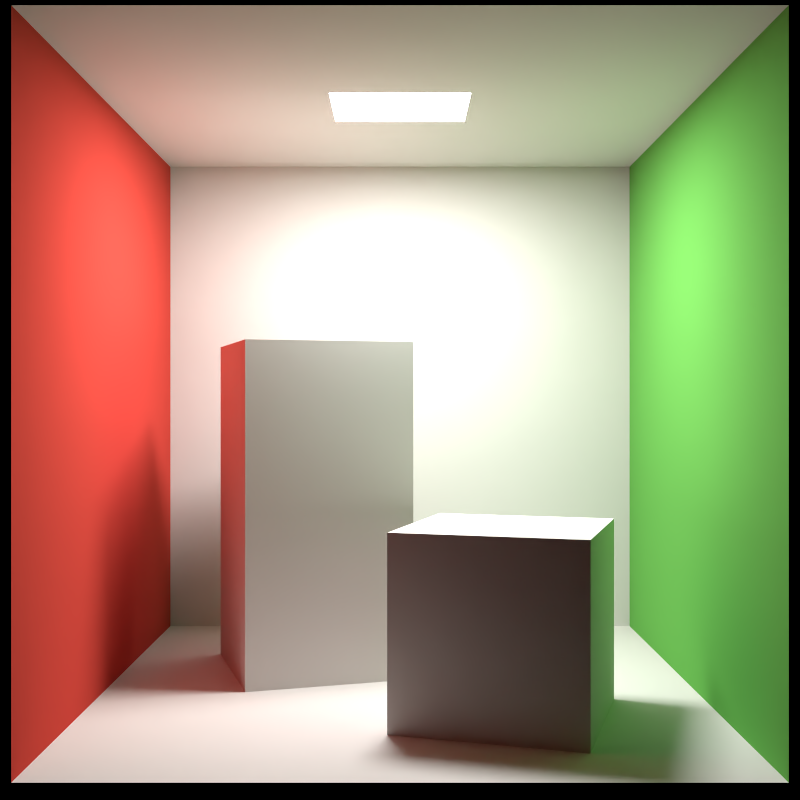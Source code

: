 # Source: cornell.blend  (saved by Blender 5.1.30; exported with 4.5.12 LTS)
import bpy
from mathutils import Matrix  # noqa: F401  (used for matrix-valued properties, if any)

bpy.ops.wm.read_factory_settings(use_empty=True)
scene = bpy.context.scene
scene.name = 'Scene'

# ---- materials (node trees are filled in below, after node groups)
mat_white = bpy.data.materials.new('white')
mat_white.diffuse_color = (0.725, 0.71, 0.68, 1.0)
mat_red = bpy.data.materials.new('red')
mat_red.diffuse_color = (0.63, 0.065, 0.05, 1.0)
mat_green = bpy.data.materials.new('green')
mat_green.diffuse_color = (0.14, 0.45, 0.091, 1.0)

# ---- material node trees
mat_white.use_nodes = True; mat_white.node_tree.nodes.clear()
_N = mat_white.node_tree.nodes; _L = mat_white.node_tree.links
n0 = _N.new('ShaderNodeOutputMaterial'); n0.name = 'Material Output'; n0.location = (0, 0)
n1 = _N.new('ShaderNodeBsdfDiffuse'); n1.name = 'Diffuse BSDF'; n1.location = (0, 0)
n1.inputs[0].default_value = (0.725, 0.71, 0.68, 1.0)
_L.new(n1.outputs[0], n0.inputs[0])
n0.is_active_output = True
mat_red.use_nodes = True; mat_red.node_tree.nodes.clear()
_N = mat_red.node_tree.nodes; _L = mat_red.node_tree.links
n0 = _N.new('ShaderNodeOutputMaterial'); n0.name = 'Material Output'; n0.location = (0, 0)
n1 = _N.new('ShaderNodeBsdfDiffuse'); n1.name = 'Diffuse BSDF'; n1.location = (0, 0)
n1.inputs[0].default_value = (0.63, 0.065, 0.05, 1.0)
_L.new(n1.outputs[0], n0.inputs[0])
n0.is_active_output = True
mat_green.use_nodes = True; mat_green.node_tree.nodes.clear()
_N = mat_green.node_tree.nodes; _L = mat_green.node_tree.links
n0 = _N.new('ShaderNodeOutputMaterial'); n0.name = 'Material Output'; n0.location = (0, 0)
n1 = _N.new('ShaderNodeBsdfDiffuse'); n1.name = 'Diffuse BSDF'; n1.location = (0, 0)
n1.inputs[0].default_value = (0.14, 0.45, 0.091, 1.0)
_L.new(n1.outputs[0], n0.inputs[0])
n0.is_active_output = True

# ---- cameras
cam_camera = bpy.data.cameras.new('camera')
cam_camera.sensor_fit = 'VERTICAL'
cam_camera.clip_start = 0.0001
cam_camera.clip_end = 1e+05
cam_camera.lens = 33.61

# ---- lights
light_ceiling_light = bpy.data.lights.new('ceiling_light', 'AREA')
light_ceiling_light.energy = 4.0
light_ceiling_light.shape = 'RECTANGLE'
light_ceiling_light.size = 0.13
light_ceiling_light.size_y = 0.105

# ---- meshes
me_floor = bpy.data.meshes.new('floor')
me_floor.from_pydata([(-0.2775, -0.2775, 0.0), (0.2775, -0.2775, 0.0), (0.2775, 0.2775, 0.0), (-0.2775, 0.2775, 0.0)], [], [(0, 1, 2, 3)])
me_floor.materials.append(mat_white)
me_floor.update()
me_ceiling = bpy.data.meshes.new('ceiling')
me_ceiling.from_pydata([(-0.2775, 0.2775, 0.555), (0.2775, 0.2775, 0.555), (0.2775, -0.2775, 0.555), (-0.2775, -0.2775, 0.555)], [], [(0, 1, 2, 3)])
me_ceiling.materials.append(mat_white)
me_ceiling.update()
me_back_wall = bpy.data.meshes.new('back_wall')
me_back_wall.from_pydata([(-0.2775, 0.2775, 0.0), (0.2775, 0.2775, 0.0), (0.2775, 0.2775, 0.555), (-0.2775, 0.2775, 0.555)], [], [(0, 1, 2, 3)])
me_back_wall.materials.append(mat_white)
me_back_wall.update()
me_left_wall = bpy.data.meshes.new('left_wall')
me_left_wall.from_pydata([(-0.2775, -0.2775, 0.0), (-0.2775, 0.2775, 0.0), (-0.2775, 0.2775, 0.555), (-0.2775, -0.2775, 0.555)], [], [(0, 1, 2, 3)])
me_left_wall.materials.append(mat_red)
me_left_wall.update()
me_right_wall = bpy.data.meshes.new('right_wall')
me_right_wall.from_pydata([(0.2775, -0.2775, 0.555), (0.2775, 0.2775, 0.555), (0.2775, 0.2775, 0.0), (0.2775, -0.2775, 0.0)], [], [(0, 1, 2, 3)])
me_right_wall.materials.append(mat_green)
me_right_wall.update()
me_short_box = bpy.data.meshes.new('short_box')
me_short_box.from_pydata([(-0.0825, -0.0825, 0.0), (0.0825, -0.0825, 0.0), (0.0825, 0.0825, 0.0), (-0.0825, 0.0825, 0.0), (-0.0825, -0.0825, 0.165), (0.0825, -0.0825, 0.165), (0.0825, 0.0825, 0.165), (-0.0825, 0.0825, 0.165)], [], [(0, 3, 2, 1), (4, 5, 6, 7), (0, 1, 5, 4), (1, 2, 6, 5), (2, 3, 7, 6), (3, 0, 4, 7)])
me_short_box.materials.append(mat_white)
me_short_box.update()
me_tall_box = bpy.data.meshes.new('tall_box')
me_tall_box.from_pydata([(-0.0825, -0.0825, 0.0), (0.0825, -0.0825, 0.0), (0.0825, 0.0825, 0.0), (-0.0825, 0.0825, 0.0), (-0.0825, -0.0825, 0.33), (0.0825, -0.0825, 0.33), (0.0825, 0.0825, 0.33), (-0.0825, 0.0825, 0.33)], [], [(0, 3, 2, 1), (4, 5, 6, 7), (0, 1, 5, 4), (1, 2, 6, 5), (2, 3, 7, 6), (3, 0, 4, 7)])
me_tall_box.materials.append(mat_white)
me_tall_box.update()

# ---- objects
ob_floor = bpy.data.objects.new('floor', me_floor)
ob_ceiling = bpy.data.objects.new('ceiling', me_ceiling)
ob_back_wall = bpy.data.objects.new('back_wall', me_back_wall)
ob_left_wall = bpy.data.objects.new('left_wall', me_left_wall)
ob_right_wall = bpy.data.objects.new('right_wall', me_right_wall)
ob_short_box = bpy.data.objects.new('short_box', me_short_box)
ob_tall_box = bpy.data.objects.new('tall_box', me_tall_box)
ob_ceiling_light = bpy.data.objects.new('ceiling_light', light_ceiling_light)
ob_camera = bpy.data.objects.new('camera', cam_camera)

# ---- transforms, parenting, visibility, modifiers, constraints
ob_floor.location = (0.0, 0.0, 0.0)
ob_floor.shadow_terminator_geometry_offset = 0.0
ob_ceiling.location = (0.0, 0.0, 0.0)
ob_ceiling.shadow_terminator_geometry_offset = 0.0
ob_back_wall.location = (0.0, 0.0, 0.0)
ob_back_wall.shadow_terminator_geometry_offset = 0.0
ob_left_wall.location = (0.0, 0.0, 0.0)
ob_left_wall.shadow_terminator_geometry_offset = 0.0
ob_right_wall.location = (0.0, 0.0, 0.0)
ob_right_wall.shadow_terminator_geometry_offset = 0.0
ob_short_box.location = (0.0925, -0.1085, 0.0)
ob_short_box.rotation_euler = (0.0, 0.0, -0.2967)
ob_short_box.shadow_terminator_geometry_offset = 0.0
ob_tall_box.location = (-0.09, 0.0735, 0.0)
ob_tall_box.rotation_euler = (0.0, 0.0, 0.2967)
ob_tall_box.shadow_terminator_geometry_offset = 0.0
ob_ceiling_light.location = (0.0, 0.0, 0.554)
ob_ceiling_light.visible_camera = True
ob_camera.location = (0.0, -1.077, 0.273)
ob_camera.rotation_euler = (1.571, 0.0, 0.0)

# ---- collection membership
scene.collection.objects.link(ob_floor)
scene.collection.objects.link(ob_ceiling)
scene.collection.objects.link(ob_back_wall)
scene.collection.objects.link(ob_left_wall)
scene.collection.objects.link(ob_right_wall)
scene.collection.objects.link(ob_short_box)
scene.collection.objects.link(ob_tall_box)
scene.collection.objects.link(ob_ceiling_light)
scene.collection.objects.link(ob_camera)

# ---- scene / render settings (as saved in the file)
scene.camera = ob_camera
scene.frame_start = 1; scene.frame_end = 250; scene.frame_set(1)
scene.render.engine = 'CYCLES'
scene.render.image_settings.file_format = 'OPEN_EXR'
scene.render.image_settings.color_mode = 'RGB'
scene.render.image_settings.color_depth = '32'
scene.render.resolution_x = 512
scene.render.resolution_y = 512
scene.render.dither_intensity = 0.0
scene.render.use_compositing = False
scene.render.use_sequencer = False
scene.render.bake_bias = 0.0
scene.render.bake_samples = 0
scene.cycles.use_denoising = False
scene.cycles.samples = 128
scene.cycles.sampling_pattern = 'TABULATED_SOBOL'
scene.cycles.light_sampling_threshold = 0.0
scene.cycles.use_adaptive_sampling = False
scene.cycles.blur_glossy = 0.0
scene.cycles.max_bounces = 3
scene.cycles.diffuse_bounces = 3
scene.cycles.glossy_bounces = 3
scene.cycles.transmission_bounces = 3
scene.cycles.transparent_max_bounces = 1024
scene.cycles.pixel_filter_type = 'BOX'
scene.cycles.filter_width = 1.0
scene.cycles.sample_clamp_indirect = 0.0
scene.eevee.use_volume_custom_range = False
scene.view_settings.view_transform = 'Standard'
bpy.context.view_layer.update()
